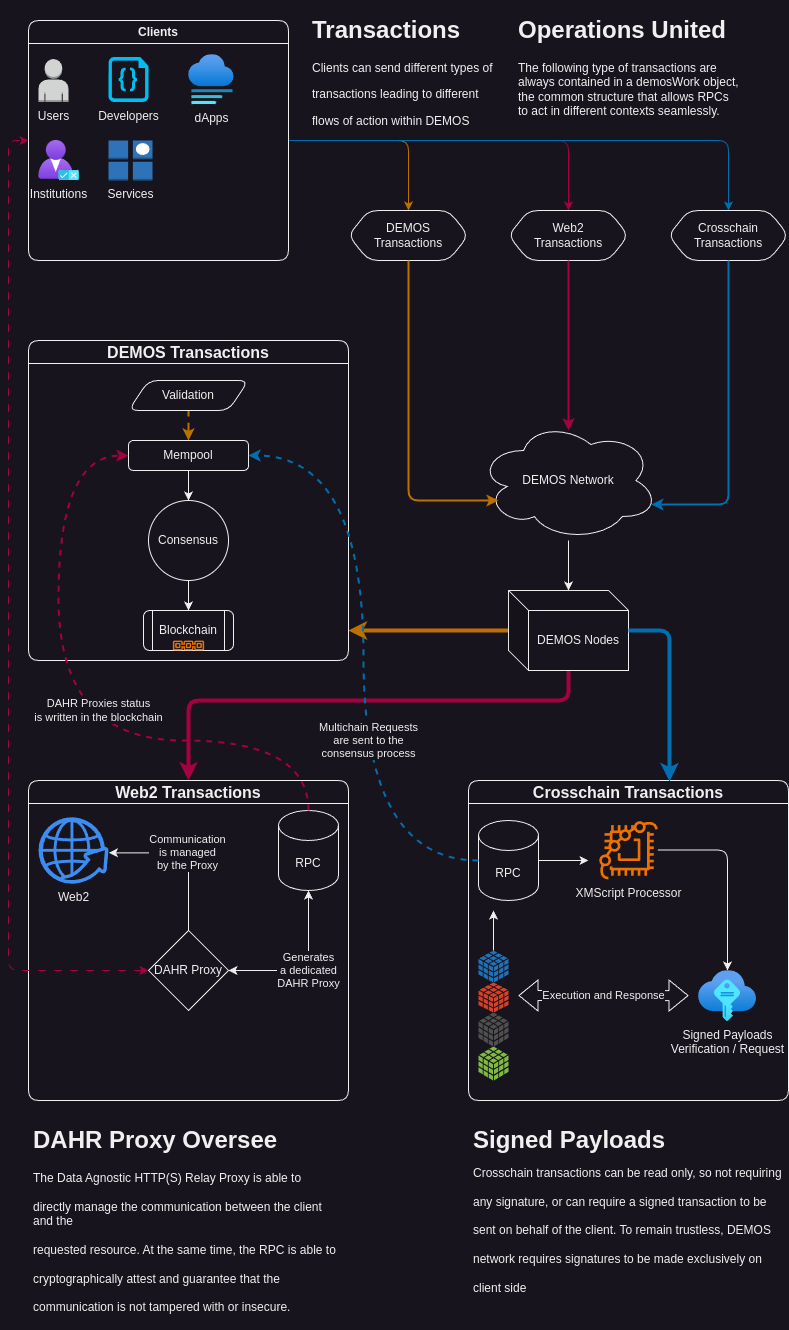

The diagram above was exported from draw.io. Its source (the exported page's mxGraphModel, read from the mxfile embedded in the PNG):
<mxGraphModel dx="1115" dy="673" grid="1" gridSize="10" guides="1" tooltips="1" connect="1" arrows="1" fold="1" page="1" pageScale="1" pageWidth="827" pageHeight="1169" math="0" shadow="0">
  <root>
    <mxCell id="0" />
    <mxCell id="1" parent="0" />
    <mxCell id="rFKnUhQcz_V2Pc9SrVM1-3" style="edgeStyle=orthogonalEdgeStyle;rounded=1;orthogonalLoop=1;jettySize=auto;html=1;" parent="1" source="rFKnUhQcz_V2Pc9SrVM1-1" target="rFKnUhQcz_V2Pc9SrVM1-2" edge="1">
      <mxGeometry relative="1" as="geometry" />
    </mxCell>
    <mxCell id="rFKnUhQcz_V2Pc9SrVM1-1" value="DEMOS Network" style="ellipse;shape=cloud;whiteSpace=wrap;html=1;rounded=1;" parent="1" vertex="1">
      <mxGeometry x="490" y="440" width="180" height="120" as="geometry" />
    </mxCell>
    <mxCell id="rFKnUhQcz_V2Pc9SrVM1-28" style="edgeStyle=orthogonalEdgeStyle;rounded=1;orthogonalLoop=1;jettySize=auto;html=1;fillColor=#f0a30a;strokeColor=#BD7000;jumpStyle=none;strokeWidth=4;" parent="1" source="rFKnUhQcz_V2Pc9SrVM1-2" edge="1">
      <mxGeometry relative="1" as="geometry">
        <mxPoint x="360" y="650" as="targetPoint" />
      </mxGeometry>
    </mxCell>
    <mxCell id="rFKnUhQcz_V2Pc9SrVM1-29" style="edgeStyle=orthogonalEdgeStyle;rounded=1;orthogonalLoop=1;jettySize=auto;html=1;entryX=0.5;entryY=0;entryDx=0;entryDy=0;fillColor=#d80073;strokeColor=#A50040;strokeWidth=4;" parent="1" source="rFKnUhQcz_V2Pc9SrVM1-2" target="rFKnUhQcz_V2Pc9SrVM1-26" edge="1">
      <mxGeometry relative="1" as="geometry">
        <Array as="points">
          <mxPoint x="580" y="720" />
          <mxPoint x="200" y="720" />
        </Array>
      </mxGeometry>
    </mxCell>
    <mxCell id="rFKnUhQcz_V2Pc9SrVM1-2" value="DEMOS Nodes" style="shape=cube;whiteSpace=wrap;html=1;boundedLbl=1;backgroundOutline=1;darkOpacity=0.05;darkOpacity2=0.1;rounded=1;" parent="1" vertex="1">
      <mxGeometry x="520" y="610" width="120" height="80" as="geometry" />
    </mxCell>
    <mxCell id="rFKnUhQcz_V2Pc9SrVM1-18" style="edgeStyle=orthogonalEdgeStyle;rounded=1;orthogonalLoop=1;jettySize=auto;html=1;entryX=0.5;entryY=0;entryDx=0;entryDy=0;fillColor=#f0a30a;strokeColor=#BD7000;" parent="1" source="rFKnUhQcz_V2Pc9SrVM1-4" target="rFKnUhQcz_V2Pc9SrVM1-14" edge="1">
      <mxGeometry relative="1" as="geometry" />
    </mxCell>
    <mxCell id="rFKnUhQcz_V2Pc9SrVM1-19" style="edgeStyle=orthogonalEdgeStyle;rounded=1;orthogonalLoop=1;jettySize=auto;html=1;entryX=0.5;entryY=0;entryDx=0;entryDy=0;fillColor=#d80073;strokeColor=#A50040;" parent="1" source="rFKnUhQcz_V2Pc9SrVM1-4" target="rFKnUhQcz_V2Pc9SrVM1-15" edge="1">
      <mxGeometry relative="1" as="geometry" />
    </mxCell>
    <mxCell id="rFKnUhQcz_V2Pc9SrVM1-20" style="edgeStyle=orthogonalEdgeStyle;rounded=1;orthogonalLoop=1;jettySize=auto;html=1;entryX=0.5;entryY=0;entryDx=0;entryDy=0;fillColor=#1ba1e2;strokeColor=#006EAF;" parent="1" source="rFKnUhQcz_V2Pc9SrVM1-4" target="rFKnUhQcz_V2Pc9SrVM1-16" edge="1">
      <mxGeometry relative="1" as="geometry" />
    </mxCell>
    <mxCell id="rFKnUhQcz_V2Pc9SrVM1-4" value="Clients" style="swimlane;whiteSpace=wrap;html=1;rounded=1;" parent="1" vertex="1">
      <mxGeometry x="40" y="40" width="260" height="240" as="geometry" />
    </mxCell>
    <mxCell id="rFKnUhQcz_V2Pc9SrVM1-78" value="Developers" style="verticalLabelPosition=bottom;html=1;verticalAlign=top;align=center;strokeColor=none;fillColor=#00BEF2;shape=mxgraph.azure.code_file;pointerEvents=1;rounded=1;" parent="rFKnUhQcz_V2Pc9SrVM1-4" vertex="1">
      <mxGeometry x="80" y="36.5" width="40" height="45" as="geometry" />
    </mxCell>
    <mxCell id="rFKnUhQcz_V2Pc9SrVM1-80" value="Institutions" style="image;aspect=fixed;html=1;points=[];align=center;fontSize=12;image=img/lib/azure2/management_governance/Customer_Lockbox_for_MS_Azure.svg;rounded=1;" parent="rFKnUhQcz_V2Pc9SrVM1-4" vertex="1">
      <mxGeometry x="10" y="120" width="40.96" height="40" as="geometry" />
    </mxCell>
    <mxCell id="rFKnUhQcz_V2Pc9SrVM1-84" value="Users" style="outlineConnect=0;dashed=0;verticalLabelPosition=bottom;verticalAlign=top;align=center;html=1;shape=mxgraph.aws3.user;fillColor=#D2D3D3;gradientColor=none;rounded=1;" parent="rFKnUhQcz_V2Pc9SrVM1-4" vertex="1">
      <mxGeometry x="10" y="38.5" width="30" height="43" as="geometry" />
    </mxCell>
    <mxCell id="rFKnUhQcz_V2Pc9SrVM1-85" value="dApps" style="image;aspect=fixed;html=1;points=[];align=center;fontSize=12;image=img/lib/azure2/general/Website_Staging.svg;rounded=1;" parent="rFKnUhQcz_V2Pc9SrVM1-4" vertex="1">
      <mxGeometry x="160" y="34" width="45.71" height="50" as="geometry" />
    </mxCell>
    <mxCell id="rFKnUhQcz_V2Pc9SrVM1-87" value="Services" style="outlineConnect=0;dashed=0;verticalLabelPosition=bottom;verticalAlign=top;align=center;html=1;shape=mxgraph.aws3.item;fillColor=#2E73B8;gradientColor=none;rounded=1;" parent="rFKnUhQcz_V2Pc9SrVM1-4" vertex="1">
      <mxGeometry x="80" y="120" width="44" height="40" as="geometry" />
    </mxCell>
    <mxCell id="rFKnUhQcz_V2Pc9SrVM1-14" value="DEMOS&lt;br&gt;Transactions" style="shape=hexagon;perimeter=hexagonPerimeter2;whiteSpace=wrap;html=1;fixedSize=1;rounded=1;" parent="1" vertex="1">
      <mxGeometry x="360" y="230" width="120" height="50" as="geometry" />
    </mxCell>
    <mxCell id="rFKnUhQcz_V2Pc9SrVM1-15" value="Web2&lt;br&gt;Transactions" style="shape=hexagon;perimeter=hexagonPerimeter2;whiteSpace=wrap;html=1;fixedSize=1;rounded=1;" parent="1" vertex="1">
      <mxGeometry x="520" y="230" width="120" height="50" as="geometry" />
    </mxCell>
    <mxCell id="rFKnUhQcz_V2Pc9SrVM1-16" value="Crosschain&lt;br&gt;Transactions" style="shape=hexagon;perimeter=hexagonPerimeter2;whiteSpace=wrap;html=1;fixedSize=1;rounded=1;" parent="1" vertex="1">
      <mxGeometry x="680" y="230" width="120" height="50" as="geometry" />
    </mxCell>
    <mxCell id="rFKnUhQcz_V2Pc9SrVM1-21" value="&lt;h1&gt;Transactions&lt;/h1&gt;&lt;p&gt;Clients can send different types of&lt;/p&gt;&lt;p&gt;transactions leading to different&lt;/p&gt;&lt;p&gt;flows of action within DEMOS&lt;/p&gt;" style="text;html=1;strokeColor=none;fillColor=none;spacing=5;spacingTop=-20;whiteSpace=wrap;overflow=hidden;rounded=1;" parent="1" vertex="1">
      <mxGeometry x="319" y="30" width="190" height="120" as="geometry" />
    </mxCell>
    <mxCell id="rFKnUhQcz_V2Pc9SrVM1-22" style="edgeStyle=elbowEdgeStyle;rounded=1;orthogonalLoop=1;jettySize=auto;html=1;entryX=0.111;entryY=0.667;entryDx=0;entryDy=0;entryPerimeter=0;exitX=0.5;exitY=1;exitDx=0;exitDy=0;fillColor=#f0a30a;strokeColor=#BD7000;strokeWidth=2;" parent="1" source="rFKnUhQcz_V2Pc9SrVM1-14" target="rFKnUhQcz_V2Pc9SrVM1-1" edge="1">
      <mxGeometry relative="1" as="geometry">
        <Array as="points">
          <mxPoint x="420" y="380" />
        </Array>
      </mxGeometry>
    </mxCell>
    <mxCell id="rFKnUhQcz_V2Pc9SrVM1-23" style="edgeStyle=orthogonalEdgeStyle;rounded=1;orthogonalLoop=1;jettySize=auto;html=1;entryX=0.5;entryY=0.083;entryDx=0;entryDy=0;entryPerimeter=0;fillColor=#d80073;strokeColor=#A50040;strokeWidth=2;" parent="1" source="rFKnUhQcz_V2Pc9SrVM1-15" target="rFKnUhQcz_V2Pc9SrVM1-1" edge="1">
      <mxGeometry relative="1" as="geometry" />
    </mxCell>
    <mxCell id="rFKnUhQcz_V2Pc9SrVM1-24" style="edgeStyle=orthogonalEdgeStyle;rounded=1;orthogonalLoop=1;jettySize=auto;html=1;entryX=0.96;entryY=0.7;entryDx=0;entryDy=0;entryPerimeter=0;exitX=0.5;exitY=1;exitDx=0;exitDy=0;fillColor=#1ba1e2;strokeColor=#006EAF;strokeWidth=2;" parent="1" source="rFKnUhQcz_V2Pc9SrVM1-16" target="rFKnUhQcz_V2Pc9SrVM1-1" edge="1">
      <mxGeometry relative="1" as="geometry">
        <Array as="points">
          <mxPoint x="740" y="524" />
        </Array>
      </mxGeometry>
    </mxCell>
    <mxCell id="rFKnUhQcz_V2Pc9SrVM1-25" value="&lt;font style=&quot;font-size: 16px;&quot;&gt;DEMOS Transactions&lt;/font&gt;" style="swimlane;whiteSpace=wrap;html=1;rounded=1;" parent="1" vertex="1">
      <mxGeometry x="40" y="360" width="320" height="320" as="geometry" />
    </mxCell>
    <mxCell id="rFKnUhQcz_V2Pc9SrVM1-34" style="edgeStyle=orthogonalEdgeStyle;rounded=1;orthogonalLoop=1;jettySize=auto;html=1;entryX=0.5;entryY=0;entryDx=0;entryDy=0;fillColor=#f0a30a;strokeColor=#BD7000;strokeWidth=2;dashed=1;" parent="rFKnUhQcz_V2Pc9SrVM1-25" source="rFKnUhQcz_V2Pc9SrVM1-31" target="rFKnUhQcz_V2Pc9SrVM1-33" edge="1">
      <mxGeometry relative="1" as="geometry" />
    </mxCell>
    <mxCell id="rFKnUhQcz_V2Pc9SrVM1-31" value="Validation" style="shape=parallelogram;perimeter=parallelogramPerimeter;whiteSpace=wrap;html=1;fixedSize=1;rounded=1;" parent="rFKnUhQcz_V2Pc9SrVM1-25" vertex="1">
      <mxGeometry x="100" y="40" width="120" height="30" as="geometry" />
    </mxCell>
    <mxCell id="rFKnUhQcz_V2Pc9SrVM1-36" style="edgeStyle=orthogonalEdgeStyle;rounded=1;orthogonalLoop=1;jettySize=auto;html=1;entryX=0.5;entryY=0;entryDx=0;entryDy=0;" parent="rFKnUhQcz_V2Pc9SrVM1-25" source="rFKnUhQcz_V2Pc9SrVM1-33" target="rFKnUhQcz_V2Pc9SrVM1-35" edge="1">
      <mxGeometry relative="1" as="geometry" />
    </mxCell>
    <mxCell id="rFKnUhQcz_V2Pc9SrVM1-33" value="Mempool" style="rounded=1;whiteSpace=wrap;html=1;" parent="rFKnUhQcz_V2Pc9SrVM1-25" vertex="1">
      <mxGeometry x="100" y="100" width="120" height="30" as="geometry" />
    </mxCell>
    <mxCell id="rFKnUhQcz_V2Pc9SrVM1-39" style="edgeStyle=orthogonalEdgeStyle;rounded=1;orthogonalLoop=1;jettySize=auto;html=1;entryX=0.5;entryY=0;entryDx=0;entryDy=0;" parent="rFKnUhQcz_V2Pc9SrVM1-25" source="rFKnUhQcz_V2Pc9SrVM1-35" target="rFKnUhQcz_V2Pc9SrVM1-38" edge="1">
      <mxGeometry relative="1" as="geometry" />
    </mxCell>
    <mxCell id="rFKnUhQcz_V2Pc9SrVM1-35" value="Consensus" style="ellipse;whiteSpace=wrap;html=1;aspect=fixed;rounded=1;" parent="rFKnUhQcz_V2Pc9SrVM1-25" vertex="1">
      <mxGeometry x="120" y="160" width="80" height="80" as="geometry" />
    </mxCell>
    <mxCell id="rFKnUhQcz_V2Pc9SrVM1-38" value="Blockchain" style="shape=process;whiteSpace=wrap;html=1;backgroundOutline=1;rounded=1;" parent="rFKnUhQcz_V2Pc9SrVM1-25" vertex="1">
      <mxGeometry x="115" y="270" width="90" height="40" as="geometry" />
    </mxCell>
    <mxCell id="rFKnUhQcz_V2Pc9SrVM1-54" value="" style="outlineConnect=0;fontColor=#232F3E;gradientColor=none;fillColor=#ED7100;strokeColor=none;dashed=0;verticalLabelPosition=bottom;verticalAlign=top;align=center;html=1;fontSize=12;fontStyle=0;aspect=fixed;shape=mxgraph.aws4.blockchain_resource;rounded=1;" parent="rFKnUhQcz_V2Pc9SrVM1-25" vertex="1">
      <mxGeometry x="144.4" y="300" width="31.2" height="10" as="geometry" />
    </mxCell>
    <mxCell id="rFKnUhQcz_V2Pc9SrVM1-26" value="&lt;font style=&quot;font-size: 16px;&quot;&gt;Web2 Transactions&lt;/font&gt;" style="swimlane;whiteSpace=wrap;html=1;rounded=1;" parent="1" vertex="1">
      <mxGeometry x="40" y="800" width="320" height="320" as="geometry" />
    </mxCell>
    <mxCell id="Tqh_LfMl19mYtcyC6nHl-2" value="Generates&lt;br&gt;a dedicated&lt;br&gt;DAHR Proxy" style="edgeStyle=orthogonalEdgeStyle;rounded=1;orthogonalLoop=1;jettySize=auto;html=1;entryX=1;entryY=0.5;entryDx=0;entryDy=0;curved=0;startArrow=classic;startFill=1;" edge="1" parent="rFKnUhQcz_V2Pc9SrVM1-26" source="rFKnUhQcz_V2Pc9SrVM1-40" target="Tqh_LfMl19mYtcyC6nHl-1">
      <mxGeometry relative="1" as="geometry">
        <Array as="points">
          <mxPoint x="280" y="190" />
        </Array>
      </mxGeometry>
    </mxCell>
    <mxCell id="rFKnUhQcz_V2Pc9SrVM1-40" value="RPC" style="shape=cylinder3;whiteSpace=wrap;html=1;boundedLbl=1;backgroundOutline=1;size=15;rounded=1;" parent="rFKnUhQcz_V2Pc9SrVM1-26" vertex="1">
      <mxGeometry x="250" y="30" width="60" height="80" as="geometry" />
    </mxCell>
    <mxCell id="rFKnUhQcz_V2Pc9SrVM1-42" value="Web2" style="html=1;aspect=fixed;strokeColor=none;shadow=0;fillColor=#3B8DF1;verticalAlign=top;labelPosition=center;verticalLabelPosition=bottom;shape=mxgraph.gcp2.globe_world;rounded=1;" parent="rFKnUhQcz_V2Pc9SrVM1-26" vertex="1">
      <mxGeometry x="10" y="36.75" width="70" height="66.5" as="geometry" />
    </mxCell>
    <mxCell id="Tqh_LfMl19mYtcyC6nHl-1" value="DAHR Proxy" style="rhombus;whiteSpace=wrap;html=1;" vertex="1" parent="rFKnUhQcz_V2Pc9SrVM1-26">
      <mxGeometry x="120" y="150" width="80" height="80" as="geometry" />
    </mxCell>
    <mxCell id="Tqh_LfMl19mYtcyC6nHl-3" value="Communication&lt;br&gt;is managed&lt;br&gt;by the Proxy" style="edgeStyle=orthogonalEdgeStyle;rounded=1;orthogonalLoop=1;jettySize=auto;html=1;entryX=1.006;entryY=0.535;entryDx=0;entryDy=0;entryPerimeter=0;curved=0;" edge="1" parent="rFKnUhQcz_V2Pc9SrVM1-26" source="Tqh_LfMl19mYtcyC6nHl-1" target="rFKnUhQcz_V2Pc9SrVM1-42">
      <mxGeometry relative="1" as="geometry">
        <Array as="points">
          <mxPoint x="160" y="72" />
        </Array>
      </mxGeometry>
    </mxCell>
    <mxCell id="rFKnUhQcz_V2Pc9SrVM1-27" value="&lt;font style=&quot;font-size: 16px;&quot;&gt;Crosschain Transactions&lt;/font&gt;" style="swimlane;whiteSpace=wrap;html=1;rounded=1;" parent="1" vertex="1">
      <mxGeometry x="480" y="800" width="320" height="320" as="geometry">
        <mxRectangle x="480" y="800" width="180" height="30" as="alternateBounds" />
      </mxGeometry>
    </mxCell>
    <mxCell id="rFKnUhQcz_V2Pc9SrVM1-63" style="edgeStyle=orthogonalEdgeStyle;rounded=1;orthogonalLoop=1;jettySize=auto;html=1;" parent="rFKnUhQcz_V2Pc9SrVM1-27" source="rFKnUhQcz_V2Pc9SrVM1-52" edge="1">
      <mxGeometry relative="1" as="geometry">
        <mxPoint x="120" y="80" as="targetPoint" />
      </mxGeometry>
    </mxCell>
    <mxCell id="rFKnUhQcz_V2Pc9SrVM1-52" value="RPC" style="shape=cylinder3;whiteSpace=wrap;html=1;boundedLbl=1;backgroundOutline=1;size=15;rounded=1;" parent="rFKnUhQcz_V2Pc9SrVM1-27" vertex="1">
      <mxGeometry x="10" y="40" width="60" height="80" as="geometry" />
    </mxCell>
    <mxCell id="rFKnUhQcz_V2Pc9SrVM1-71" style="edgeStyle=orthogonalEdgeStyle;rounded=1;orthogonalLoop=1;jettySize=auto;html=1;" parent="rFKnUhQcz_V2Pc9SrVM1-27" source="rFKnUhQcz_V2Pc9SrVM1-56" target="rFKnUhQcz_V2Pc9SrVM1-70" edge="1">
      <mxGeometry relative="1" as="geometry" />
    </mxCell>
    <mxCell id="rFKnUhQcz_V2Pc9SrVM1-56" value="&lt;font color=&quot;#ededed&quot;&gt;XMScript Processor&lt;/font&gt;" style="outlineConnect=0;fontColor=#232F3E;gradientColor=none;fillColor=#ED7100;strokeColor=none;dashed=0;verticalLabelPosition=bottom;verticalAlign=top;align=center;html=1;fontSize=12;fontStyle=0;aspect=fixed;pointerEvents=1;shape=mxgraph.aws4.braket_chip;rounded=1;" parent="rFKnUhQcz_V2Pc9SrVM1-27" vertex="1">
      <mxGeometry x="130.5" y="40" width="59" height="59" as="geometry" />
    </mxCell>
    <mxCell id="rFKnUhQcz_V2Pc9SrVM1-70" value="Signed Payloads &lt;br&gt;Verification / Request" style="image;aspect=fixed;html=1;points=[];align=center;fontSize=12;image=img/lib/azure2/other/SSH_Keys.svg;rounded=1;" parent="rFKnUhQcz_V2Pc9SrVM1-27" vertex="1">
      <mxGeometry x="230" y="190" width="58" height="51.18" as="geometry" />
    </mxCell>
    <mxCell id="rFKnUhQcz_V2Pc9SrVM1-74" style="edgeStyle=orthogonalEdgeStyle;rounded=1;orthogonalLoop=1;jettySize=auto;html=1;" parent="rFKnUhQcz_V2Pc9SrVM1-27" source="rFKnUhQcz_V2Pc9SrVM1-64" edge="1">
      <mxGeometry relative="1" as="geometry">
        <mxPoint x="25" y="130" as="targetPoint" />
      </mxGeometry>
    </mxCell>
    <mxCell id="rFKnUhQcz_V2Pc9SrVM1-64" value="" style="shadow=0;dashed=0;html=1;strokeColor=none;labelPosition=center;verticalLabelPosition=bottom;verticalAlign=top;outlineConnect=0;align=center;shape=mxgraph.office.databases.database_cube;fillColor=#2072B8;rounded=1;" parent="rFKnUhQcz_V2Pc9SrVM1-27" vertex="1">
      <mxGeometry x="10" y="170" width="30" height="32" as="geometry" />
    </mxCell>
    <mxCell id="rFKnUhQcz_V2Pc9SrVM1-65" value="" style="shadow=0;dashed=0;html=1;strokeColor=none;labelPosition=center;verticalLabelPosition=bottom;verticalAlign=top;outlineConnect=0;align=center;shape=mxgraph.office.databases.database_cube;fillColor=#DA4026;rounded=1;" parent="rFKnUhQcz_V2Pc9SrVM1-27" vertex="1">
      <mxGeometry x="10" y="202" width="30" height="30" as="geometry" />
    </mxCell>
    <mxCell id="rFKnUhQcz_V2Pc9SrVM1-68" value="" style="shadow=0;dashed=0;html=1;strokeColor=none;fillColor=#505050;labelPosition=center;verticalLabelPosition=bottom;verticalAlign=top;outlineConnect=0;align=center;shape=mxgraph.office.databases.database_cube;rounded=1;" parent="rFKnUhQcz_V2Pc9SrVM1-27" vertex="1">
      <mxGeometry x="10" y="232" width="30" height="34" as="geometry" />
    </mxCell>
    <mxCell id="rFKnUhQcz_V2Pc9SrVM1-67" value="" style="shadow=0;dashed=0;html=1;strokeColor=none;labelPosition=center;verticalLabelPosition=bottom;verticalAlign=top;outlineConnect=0;align=center;shape=mxgraph.office.databases.database_cube;fillColor=#7FBA42;rounded=1;" parent="rFKnUhQcz_V2Pc9SrVM1-27" vertex="1">
      <mxGeometry x="10" y="266" width="30" height="34" as="geometry" />
    </mxCell>
    <mxCell id="rFKnUhQcz_V2Pc9SrVM1-72" value="Execution and Response" style="shape=flexArrow;endArrow=classic;startArrow=classic;html=1;rounded=1;" parent="rFKnUhQcz_V2Pc9SrVM1-27" edge="1">
      <mxGeometry width="100" height="100" relative="1" as="geometry">
        <mxPoint x="50" y="215" as="sourcePoint" />
        <mxPoint x="220" y="215.09" as="targetPoint" />
        <Array as="points">
          <mxPoint x="100" y="215" />
        </Array>
      </mxGeometry>
    </mxCell>
    <mxCell id="rFKnUhQcz_V2Pc9SrVM1-30" style="edgeStyle=orthogonalEdgeStyle;rounded=1;orthogonalLoop=1;jettySize=auto;html=1;entryX=0.628;entryY=0.003;entryDx=0;entryDy=0;entryPerimeter=0;fillColor=#1ba1e2;strokeColor=#006EAF;strokeWidth=4;" parent="1" source="rFKnUhQcz_V2Pc9SrVM1-2" target="rFKnUhQcz_V2Pc9SrVM1-27" edge="1">
      <mxGeometry relative="1" as="geometry">
        <Array as="points">
          <mxPoint x="681" y="650" />
        </Array>
      </mxGeometry>
    </mxCell>
    <mxCell id="rFKnUhQcz_V2Pc9SrVM1-51" value="DAHR Proxies status&lt;br&gt;is written in the blockchain" style="edgeStyle=orthogonalEdgeStyle;rounded=1;orthogonalLoop=1;jettySize=auto;html=1;entryX=0;entryY=0.5;entryDx=0;entryDy=0;fillColor=#d80073;strokeColor=#A50040;curved=1;dashed=1;strokeWidth=2;" parent="1" source="rFKnUhQcz_V2Pc9SrVM1-40" target="rFKnUhQcz_V2Pc9SrVM1-33" edge="1">
      <mxGeometry x="-0.1704" y="-30" relative="1" as="geometry">
        <Array as="points">
          <mxPoint x="320" y="760" />
          <mxPoint x="70" y="760" />
          <mxPoint x="70" y="475" />
        </Array>
        <mxPoint as="offset" />
      </mxGeometry>
    </mxCell>
    <mxCell id="rFKnUhQcz_V2Pc9SrVM1-75" value="Multichain Requests&lt;br&gt;are sent to the&lt;br&gt;consensus process" style="edgeStyle=orthogonalEdgeStyle;rounded=1;orthogonalLoop=1;jettySize=auto;html=1;entryX=1;entryY=0.5;entryDx=0;entryDy=0;fillColor=#1ba1e2;strokeColor=#006EAF;dashed=1;curved=1;strokeWidth=2;" parent="1" source="rFKnUhQcz_V2Pc9SrVM1-52" target="rFKnUhQcz_V2Pc9SrVM1-33" edge="1">
      <mxGeometry x="-0.2598" y="-5" relative="1" as="geometry">
        <mxPoint as="offset" />
      </mxGeometry>
    </mxCell>
    <mxCell id="rFKnUhQcz_V2Pc9SrVM1-76" value="&lt;h1&gt;&lt;span style=&quot;background-color: initial;&quot;&gt;DAHR Proxy Oversee&lt;br&gt;&lt;/span&gt;&lt;/h1&gt;&lt;div&gt;The Data Agnostic HTTP(S) Relay Proxy is able to&amp;nbsp;&lt;/div&gt;&lt;div&gt;&lt;br&gt;&lt;/div&gt;&lt;div&gt;directly&amp;nbsp;&lt;span style=&quot;background-color: initial;&quot;&gt;manage the communication between the client and the&amp;nbsp;&lt;/span&gt;&lt;/div&gt;&lt;div&gt;&lt;br&gt;&lt;/div&gt;&lt;div&gt;requested resource. At the same time, the RPC is able to&amp;nbsp;&lt;/div&gt;&lt;div&gt;&lt;br&gt;&lt;/div&gt;&lt;div&gt;cryptographically attest and guarantee that the&lt;/div&gt;&lt;div&gt;&lt;span style=&quot;background-color: initial;&quot;&gt;&lt;br&gt;&lt;/span&gt;&lt;/div&gt;&lt;div&gt;&lt;span style=&quot;background-color: initial;&quot;&gt;communication is not tampered with or insecure.&lt;/span&gt;&lt;/div&gt;" style="text;html=1;strokeColor=none;fillColor=none;spacing=5;spacingTop=-20;whiteSpace=wrap;overflow=hidden;rounded=1;" parent="1" vertex="1">
      <mxGeometry x="40" y="1140" width="320" height="210" as="geometry" />
    </mxCell>
    <mxCell id="rFKnUhQcz_V2Pc9SrVM1-77" value="&lt;h1&gt;&lt;span style=&quot;background-color: initial;&quot;&gt;Signed Payloads&lt;span style=&quot;font-size: 12px; font-weight: 400;&quot;&gt;&lt;br&gt;&lt;/span&gt;&lt;/span&gt;&lt;span style=&quot;font-size: 12px; font-weight: 400;&quot;&gt;Crosschain transactions can be read only, so not requiring any signature, or can require a signed transaction to be sent on behalf of the client. To remain trustless, DEMOS network requires signatures to be made exclusively on client side&lt;/span&gt;&lt;/h1&gt;" style="text;html=1;strokeColor=none;fillColor=none;spacing=5;spacingTop=-20;whiteSpace=wrap;overflow=hidden;rounded=1;" parent="1" vertex="1">
      <mxGeometry x="480" y="1140" width="320" height="180" as="geometry" />
    </mxCell>
    <mxCell id="rFKnUhQcz_V2Pc9SrVM1-88" value="&lt;h1&gt;Operations United&lt;/h1&gt;&lt;p&gt;The following type of transactions are always contained in a demosWork object, the common structure that allows RPCs to act in different contexts seamlessly.&lt;/p&gt;" style="text;html=1;strokeColor=none;fillColor=none;spacing=5;spacingTop=-20;whiteSpace=wrap;overflow=hidden;rounded=1;" parent="1" vertex="1">
      <mxGeometry x="525" y="30" width="230" height="120" as="geometry" />
    </mxCell>
    <mxCell id="Tqh_LfMl19mYtcyC6nHl-4" style="edgeStyle=orthogonalEdgeStyle;rounded=1;orthogonalLoop=1;jettySize=auto;html=1;entryX=0;entryY=0.5;entryDx=0;entryDy=0;curved=0;startArrow=classic;startFill=1;dashed=1;dashPattern=8 8;fillColor=#d80073;strokeColor=#A50040;" edge="1" parent="1" source="Tqh_LfMl19mYtcyC6nHl-1" target="rFKnUhQcz_V2Pc9SrVM1-4">
      <mxGeometry relative="1" as="geometry">
        <mxPoint x="20" y="160" as="targetPoint" />
        <Array as="points">
          <mxPoint x="20" y="990" />
          <mxPoint x="20" y="160" />
        </Array>
      </mxGeometry>
    </mxCell>
  </root>
</mxGraphModel>